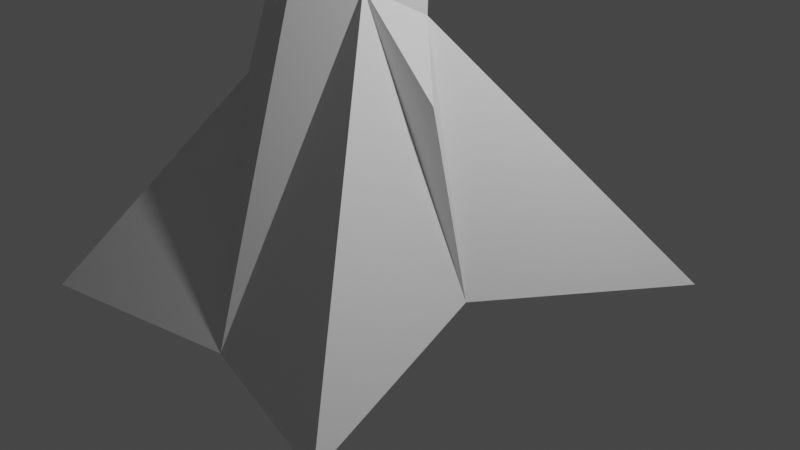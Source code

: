 # Source: tree.blend  (saved by Blender 2.90.8; exported with 4.5.12 LTS)
import bpy
from mathutils import Matrix  # noqa: F401  (used for matrix-valued properties, if any)

bpy.ops.wm.read_factory_settings(use_empty=True)
scene = bpy.context.scene
scene.name = 'Scene'

# ---- collections
col_collection = bpy.data.collections.new('Collection'); scene.collection.children.link(col_collection)

# ---- materials (node trees are filled in below, after node groups)
mat_material = bpy.data.materials.new('Material')
mat_material.alpha_threshold = 0.0
mat_material.use_transparent_shadow = False
mat_material.line_color = (0.0, 0.0, 0.0, 1.0)

# ---- material node trees
mat_material.use_nodes = True; mat_material.node_tree.nodes.clear()
_N = mat_material.node_tree.nodes; _L = mat_material.node_tree.links
n0 = _N.new('ShaderNodeOutputMaterial'); n0.name = 'Material Output'; n0.location = (300, 300)
n1 = _N.new('ShaderNodeBsdfPrincipled'); n1.name = 'Principled BSDF'; n1.location = (10, 300)
n1.distribution = 'GGX'
n1.subsurface_method = 'BURLEY'
n1.inputs[2].default_value = 0.4
n1.inputs[3].default_value = 1.45
n1.inputs[27].default_value = (0.0, 0.0, 0.0, 1.0)
n1.inputs[28].default_value = 1.0
_L.new(n1.outputs[0], n0.inputs[0])
n0.is_active_output = True

# ---- world
world_world = bpy.data.worlds.new('World'); scene.world = world_world
world_world.use_nodes = True; world_world.node_tree.nodes.clear()
_N = world_world.node_tree.nodes; _L = world_world.node_tree.links
n0 = _N.new('ShaderNodeOutputWorld'); n0.name = 'World Output'; n0.location = (300, 300)
n1 = _N.new('ShaderNodeBackground'); n1.name = 'Background'; n1.location = (10, 300)
n1.inputs[0].default_value = (0.05088, 0.05088, 0.05088, 1.0)
_L.new(n1.outputs[0], n0.inputs[0])
n0.is_active_output = True
world_world.color = (0.05088, 0.05088, 0.05088)
world_world.use_sun_shadow = False
world_world.sun_shadow_jitter_overblur = 0.0

# ---- cameras
cam_camera = bpy.data.cameras.new('Camera')
cam_camera.clip_end = 100.0
cam_camera.ortho_scale = 7.314

# ---- lights
light_light = bpy.data.lights.new('Light', 'POINT')
light_light.transmission_factor = 0.0
light_light.energy = 1000.0
light_light.shadow_soft_size = 0.1
light_light.shadow_maximum_resolution = 0.006
light_light.use_absolute_resolution = True

# ---- meshes
me_cube = bpy.data.meshes.new('Cube')
me_cube.from_pydata([(0.4268, 0.2648, 1.511), (2.249, 2.014, -0.6203), (0.4268, -0.9797, 1.511), (1.758, -2.598, -0.7783), (-1.078, 0.2648, 1.511), (-1.853, 1.745, -0.7906), (-1.078, -0.9797, 1.511), (-2.166, -2.672, -0.6199), (-0.3255, -1.308, 1.511), (0.06705, -2.286, -0.5664), (-0.01924, 1.462, -0.31), (-0.3255, 0.5932, 1.511), (-1.296, -0.3286, -0.31), (-1.475, -0.3575, 1.511), (0.8239, -0.3575, 1.511), (1.258, -0.3286, -0.31), (-0.01864, 0.5433, 2.441), (-0.01864, -0.5433, 2.441), (-1.11, 0.5433, 2.441), (-1.11, -0.5433, 2.441), (-0.5641, -0.8603, 2.441), (-0.5641, 0.8603, 2.441), (-1.428, 0.0, 2.441), (0.2995, 0.0, 2.441), (-0.2415, 0.5777, 3.49), (-0.0915, -0.418, 3.344), (-1.045, 0.5351, 3.344), (-1.045, -0.418, 3.344), (-0.5681, -0.5993, 3.344), (-0.7519, 0.6676, 3.49), (-1.226, 0.05852, 3.344), (0.08975, 0.05852, 3.344), (-1.174, -0.413, 6.555), (-1.402, 0.05852, 6.555), (-0.3305, -0.413, 6.555), (-0.9918, -0.5996, 6.763), (-1.139, 0.53, 6.555), (-0.3243, 0.5781, 4.685), (-0.2024, 0.05852, 6.555), (-0.8269, 0.6162, 4.684), (-0.8534, 0.6903, 3.344), (-0.0915, 0.5351, 3.344), (-0.9532, 0.6321, 6.555), (-0.1964, 0.53, 6.555), (-0.4577, 3.121, 4.888), (-0.7761, 3.257, 4.888), (-0.5917, 2.528, 5.047), (-0.7521, 2.56, 5.344), (-0.1297, 3.293, 5.986), (-0.448, 3.406, 6.036), (-0.2637, 2.957, 6.029), (-0.5802, 3.006, 6.05), (-0.2715, 2.211, 4.088), (-0.3799, 1.914, 4.765), (-0.6859, 2.324, 4.088), (-0.7895, 1.962, 4.765)], [], [(5, 4, 11, 10), (9, 8, 6, 7), (12, 13, 4, 5), (3, 2, 8, 9), (15, 14, 2, 3), (10, 11, 0, 1), (7, 6, 13, 12), (1, 0, 14, 15), (4, 13, 22, 18), (2, 14, 23, 17), (11, 4, 18, 21), (8, 2, 17, 20), (14, 0, 16, 23), (0, 11, 21, 16), (13, 6, 19, 22), (6, 8, 20, 19), (19, 20, 28, 27), (23, 16, 41, 31), (21, 18, 26, 40), (16, 21, 40, 41), (17, 23, 31, 25), (22, 19, 27, 30), (20, 17, 25, 28), (18, 22, 30, 26), (25, 31, 38, 34), (53, 52, 44, 46), (40, 26, 36, 42), (31, 41, 43, 38), (27, 28, 35, 32), (26, 30, 33, 36), (28, 25, 34, 35), (30, 27, 32, 33), (29, 24, 41, 40), (39, 29, 40, 42), (24, 37, 43, 41), (37, 39, 42, 43), (47, 46, 50, 51), (52, 54, 45, 44), (55, 53, 46, 47), (54, 55, 47, 45), (45, 47, 51, 49), (46, 44, 48, 50), (44, 45, 49, 48), (29, 39, 55, 54), (39, 37, 53, 55), (24, 29, 54, 52), (37, 24, 52, 53)])
_uv = me_cube.uv_layers.new(name='UVMap')
_uv.uv.foreach_set('vector', [0.375, 0.25, 0.625, 0.25, 0.625, 0.375, 0.375, 0.375, 0.375, 0.875, 0.625, 0.875, 0.625, 1.0, 0.375, 1.0, 0.375, 0.125, 0.625, 0.125, 0.625, 0.25, 0.375, 0.25, 0.375, 0.75, 0.625, 0.75, 0.625, 0.875, 0.375, 0.875, 0.375, 0.625, 0.625, 0.625, 0.625, 0.75, 0.375, 0.75, 0.375, 0.375, 0.625, 0.375, 0.625, 0.5, 0.375, 0.5, 0.375, 0.0, 0.625, 0.0, 0.625, 0.125, 0.375, 0.125, 0.375, 0.5, 0.625, 0.5, 0.625, 0.625, 0.375, 0.625, 0.625, 0.25, 0.625, 0.125, 0.625, 0.125, 0.625, 0.25, 0.625, 0.75, 0.625, 0.625, 0.625, 0.625, 0.625, 0.75, 0.625, 0.375, 0.625, 0.25, 0.625, 0.25, 0.625, 0.375, 0.625, 0.875, 0.625, 0.75, 0.625, 0.75, 0.625, 0.875, 0.625, 0.625, 0.625, 0.5, 0.625, 0.5, 0.625, 0.625, 0.625, 0.5, 0.625, 0.375, 0.625, 0.375, 0.625, 0.5, 0.625, 0.125, 0.625, 0.0, 0.625, 0.0, 0.625, 0.125, 0.625, 1.0, 0.625, 0.875, 0.625, 0.875, 0.625, 1.0, 0.625, 1.0, 0.625, 0.875, 0.625, 0.875, 0.625, 1.0, 0.625, 0.625, 0.625, 0.5, 0.625, 0.5, 0.625, 0.625, 0.625, 0.375, 0.625, 0.25, 0.625, 0.25, 0.625, 0.375, 0.625, 0.5, 0.625, 0.375, 0.625, 0.375, 0.625, 0.5, 0.625, 0.75, 0.625, 0.625, 0.625, 0.625, 0.625, 0.75, 0.625, 0.125, 0.625, 0.0, 0.625, 0.0, 0.625, 0.125, 0.625, 0.875, 0.625, 0.75, 0.625, 0.75, 0.625, 0.875, 0.625, 0.25, 0.625, 0.125, 0.625, 0.125, 0.625, 0.25, 0.625, 0.75, 0.625, 0.625, 0.625, 0.625, 0.625, 0.75, 0.625, 0.4628, 0.625, 0.464, 0.625, 0.464, 0.625, 0.4628, 0.625, 0.375, 0.625, 0.25, 0.625, 0.25, 0.625, 0.375, 0.625, 0.625, 0.625, 0.5, 0.625, 0.5, 0.625, 0.625, 0.625, 1.0, 0.625, 0.875, 0.625, 0.875, 0.625, 1.0, 0.625, 0.25, 0.625, 0.125, 0.625, 0.125, 0.625, 0.25, 0.625, 0.875, 0.625, 0.75, 0.625, 0.75, 0.625, 0.875, 0.625, 0.125, 0.625, 0.0, 0.625, 0.0, 0.625, 0.125, 0.625, 0.411, 0.625, 0.464, 0.625, 0.5, 0.625, 0.375, 0.625, 0.4122, 0.625, 0.411, 0.625, 0.375, 0.625, 0.375, 0.625, 0.464, 0.625, 0.4628, 0.625, 0.5, 0.625, 0.5, 0.625, 0.4628, 0.625, 0.4122, 0.625, 0.375, 0.625, 0.5, 0.625, 0.4122, 0.625, 0.4628, 0.625, 0.4628, 0.625, 0.4122, 0.625, 0.464, 0.625, 0.411, 0.625, 0.411, 0.625, 0.464, 0.625, 0.4122, 0.625, 0.4628, 0.625, 0.4628, 0.625, 0.4122, 0.625, 0.411, 0.625, 0.4122, 0.625, 0.4122, 0.625, 0.411, 0.625, 0.411, 0.625, 0.4122, 0.625, 0.4122, 0.625, 0.411, 0.625, 0.4628, 0.625, 0.464, 0.625, 0.464, 0.625, 0.4628, 0.625, 0.464, 0.625, 0.411, 0.625, 0.411, 0.625, 0.464, 0.625, 0.411, 0.625, 0.4122, 0.625, 0.4122, 0.625, 0.411, 0.625, 0.4122, 0.625, 0.4628, 0.625, 0.4628, 0.625, 0.4122, 0.625, 0.464, 0.625, 0.411, 0.625, 0.411, 0.625, 0.464, 0.625, 0.4628, 0.625, 0.464, 0.625, 0.464, 0.625, 0.4628])
me_cube.materials.append(mat_material)
me_cube.use_remesh_preserve_volume = False
me_cube.use_remesh_preserve_attributes = False
me_cube.use_mirror_vertex_groups = False
me_cube.update()
me_sphere = bpy.data.meshes.new('Sphere')
me_sphere.from_pydata([(1.464e-07, 0.2134, 2.116), (1.436e-07, 0.7583, 1.906), (-8.102e-06, 1.374, 1.838), (2.109e-06, 2.089, 1.819), (1.436e-07, 3.046, 1.898), (1.436e-07, 3.587, 1.765), (1.436e-07, 4.262, 1.318), (1.436e-07, 4.492, 0.398), (1.436e-07, 4.608, -0.1495), (0.1324, 0.2025, 2.122), (0.2545, 0.7366, 1.906), (0.3664, 1.319, 1.819), (0.4781, 1.969, 1.772), (0.6098, 2.72, 1.741), (0.7997, 3.492, 1.728), (0.8115, 4.213, 1.245), (0.7444, 4.397, 0.3683), (0.7201, 4.472, -0.1572), (0.6889, 4.003, -0.6644), (0.2603, 0.1703, 2.14), (0.4992, 0.6721, 1.906), (0.733, 1.179, 1.771), (0.9471, 1.751, 1.747), (1.159, 2.372, 1.554), (1.454, 3.071, 1.401), (1.876, 3.188, 1.02), (1.758, 3.343, 0.3818), (1.759, 3.322, -0.1561), (1.674, 2.767, -0.6282), (0.3799, 0.1173, 2.174), (0.7247, 0.5676, 1.906), (1.054, 1.0, 1.745), (1.347, 1.462, 1.617), (1.645, 1.953, 1.407), (1.948, 2.459, 1.17), (2.189, 2.875, 0.7904), (2.372, 2.811, 0.2953), (2.436, 2.778, -0.1809), (2.335, 2.678, -0.6277), (0.4864, 0.04513, 2.216), (0.9223, 0.427, 1.906), (1.346, 0.7917, 1.758), (1.797, 1.163, 1.707), (2.243, 1.544, 1.531), (2.463, 1.892, 1.069), (2.697, 2.154, 0.6759), (3.04, 2.363, 0.2402), (3.278, 2.398, -0.2336), (3.276, 2.202, -0.7158), (0.575, -0.04367, 2.259), (1.085, 0.2557, 1.906), (1.586, 0.546, 1.771), (2.076, 0.8291, 1.666), (2.47, 1.067, 1.357), (2.77, 1.284, 0.9664), (3.079, 1.47, 0.6132), (3.793, 1.742, 0.2211), (3.933, 1.755, -0.2662), (3.74, 1.592, -0.7207), (0.6416, -0.1459, 2.298), (1.205, 0.06023, 1.906), (1.751, 0.2564, 1.744), (2.238, 0.4348, 1.529), (2.649, 0.5917, 1.247), (3.001, 0.7307, 0.9393), (3.442, 0.8572, 0.6059), (4.203, 1.048, 0.2102), (4.398, 1.069, -0.2773), (4.24, 0.9871, -0.7447), (0.6833, -0.2574, 2.327), (1.279, -0.1519, 1.906), (1.857, -0.05222, 1.741), (2.366, 0.03647, 1.518), (2.798, 0.1156, 1.247), (3.201, 0.1724, 0.9319), (3.712, 0.2137, 0.5822), (4.356, 0.2846, 0.185), (4.393, 0.2765, -0.2805), (4.418, 0.2332, -0.7392), (0.6985, -0.374, 2.348), (1.304, -0.3724, 1.906), (1.894, -0.3724, 1.741), (2.417, -0.3741, 1.53), (2.862, -0.38, 1.245), (3.321, -0.4162, 0.9172), (3.689, -0.4174, 0.5428), (4.07, -0.4202, 0.1453), (4.327, -0.4843, -0.286), (4.217, -0.4935, -0.6922), (0.6866, -0.4911, 2.361), (1.28, -0.5935, 1.909), (1.857, -0.6927, 1.741), (2.427, -0.7957, 1.636), (2.843, -0.8735, 1.268), (3.324, -0.985, 0.9089), (3.629, -1.034, 0.5282), (3.857, -1.057, 0.1369), (3.978, -1.076, -0.2602), (3.898, -1.058, -0.639), (0.6483, -0.6045, 2.366), (1.215, -0.8139, 1.957), (1.755, -1.005, 1.762), (2.261, -1.182, 1.575), (2.683, -1.337, 1.25), (3.158, -1.507, 0.9085), (3.635, -1.672, 0.525), (3.752, -1.697, 0.1343), (3.826, -1.705, -0.2524), (3.771, -1.666, -0.6215), (0.585, -0.7103, 2.369), (1.109, -1.026, 2.046), (1.593, -1.3, 1.813), (2.009, -1.535, 1.518), (2.406, -1.757, 1.243), (2.819, -1.967, 0.9152), (3.237, -2.157, 0.539), (3.553, -2.282, 0.1415), (3.668, -2.307, -0.247), (3.547, -2.222, -0.6059), (0.4987, -0.8041, 2.366), (0.9499, -1.207, 2.1), (1.355, -1.548, 1.804), (1.707, -1.851, 1.518), (2.031, -2.121, 1.245), (2.345, -2.353, 0.9249), (2.663, -2.549, 0.5605), (2.915, -2.674, 0.1723), (3.017, -2.693, -0.2115), (2.918, -2.587, -0.5656), (0.392, -0.8817, 2.358), (0.7473, -1.354, 2.116), (1.059, -1.753, 1.775), (1.351, -2.141, 1.574), (1.583, -2.419, 1.246), (1.8, -2.67, 0.9351), (2.007, -2.877, 0.5946), (2.161, -2.964, 0.2085), (2.229, -2.966, -0.1674), (2.16, -2.845, -0.5182), (0.2696, -0.9404, 2.351), (0.5155, -1.459, 2.105), (0.7465, -1.96, 1.878), (0.9709, -2.453, 1.783), (1.088, -2.651, 1.262), (1.22, -2.926, 0.9516), (1.369, -3.256, 0.6613), (1.437, -3.298, 0.2719), (1.431, -3.152, -0.1299), (1.382, -3.007, -0.476), (0.137, -0.9768, 2.346), (0.2633, -1.514, 2.055), (0.3824, -2.044, 1.862), (0.5012, -2.558, 1.756), (0.5544, -2.791, 1.26), (0.6346, -3.201, 1.03), (0.7054, -3.548, 0.7474), (0.7131, -3.469, 0.2925), (0.6972, -3.295, -0.1162), (0.6676, -3.117, -0.4556), (1.255e-07, -0.9891, 2.346), (2.936e-07, -1.528, 2.021), (2.394e-07, -2.032, 1.778), (5.856e-08, -2.494, 1.575), (-1.477e-07, -2.834, 1.25), (3.711e-07, -3.215, 0.9943), (-1.617e-07, -3.574, 0.7158), (-2.233e-07, -3.491, 0.2852), (-1.577e-07, -3.322, -0.1104), (3.753e-07, -3.153, -0.4494), (-0.137, -0.9768, 2.346), (-0.2633, -1.514, 2.055), (-0.3824, -2.044, 1.862), (-0.5012, -2.558, 1.756), (-0.5544, -2.791, 1.26), (-0.6346, -3.201, 1.03), (-0.7054, -3.548, 0.7474), (-0.7131, -3.469, 0.2925), (-0.6972, -3.295, -0.1162), (-0.6676, -3.117, -0.4556), (-0.2696, -0.9404, 2.351), (-0.5155, -1.459, 2.105), (-0.7465, -1.96, 1.878), (-0.9709, -2.453, 1.783), (-1.088, -2.651, 1.262), (-1.22, -2.926, 0.9516), (-1.369, -3.256, 0.6613), (-1.437, -3.298, 0.2719), (-1.431, -3.152, -0.1299), (-1.382, -3.007, -0.476), (-0.392, -0.8817, 2.358), (-0.7473, -1.354, 2.116), (-1.059, -1.753, 1.775), (-1.351, -2.141, 1.574), (-1.583, -2.419, 1.246), (-1.8, -2.67, 0.9351), (-2.007, -2.877, 0.5946), (-2.161, -2.964, 0.2085), (-2.229, -2.966, -0.1674), (-2.16, -2.845, -0.5182), (-7.166e-07, -0.372, 2.367), (-0.4987, -0.8041, 2.366), (-0.9499, -1.207, 2.1), (-1.355, -1.548, 1.804), (-1.707, -1.851, 1.518), (-2.031, -2.121, 1.245), (-2.345, -2.353, 0.9249), (-2.663, -2.549, 0.5605), (-2.915, -2.674, 0.1723), (-3.017, -2.693, -0.2115), (-2.918, -2.587, -0.5656), (-0.585, -0.7103, 2.369), (-1.109, -1.026, 2.046), (-1.593, -1.3, 1.813), (-2.009, -1.535, 1.518), (-2.406, -1.757, 1.243), (-2.819, -1.967, 0.9152), (-3.237, -2.157, 0.539), (-3.553, -2.282, 0.1415), (-3.668, -2.307, -0.247), (-3.547, -2.222, -0.6059), (-0.6483, -0.6045, 2.366), (-1.215, -0.8139, 1.957), (-1.755, -1.005, 1.762), (-2.261, -1.182, 1.575), (-2.683, -1.337, 1.25), (-3.158, -1.507, 0.9085), (-3.635, -1.672, 0.525), (-3.751, -1.697, 0.1344), (-3.829, -1.706, -0.2526), (-3.776, -1.667, -0.6219), (-0.6866, -0.4911, 2.361), (-1.28, -0.5935, 1.909), (-1.857, -0.6927, 1.741), (-2.427, -0.7957, 1.636), (-2.843, -0.8735, 1.268), (-3.324, -0.985, 0.9089), (-3.629, -1.034, 0.5282), (-3.858, -1.057, 0.1369), (-3.979, -1.077, -0.2603), (-3.899, -1.058, -0.639), (-0.6985, -0.374, 2.348), (-1.304, -0.3724, 1.906), (-1.894, -0.3724, 1.741), (-2.417, -0.3741, 1.53), (-2.862, -0.38, 1.245), (-3.321, -0.4162, 0.9172), (-3.689, -0.4174, 0.5428), (-4.07, -0.4202, 0.1454), (-4.327, -0.4841, -0.286), (-4.218, -0.4939, -0.6923), (-0.6833, -0.2574, 2.327), (-1.279, -0.1519, 1.906), (-1.857, -0.05222, 1.741), (-2.366, 0.03647, 1.518), (-2.798, 0.1156, 1.247), (-3.201, 0.1724, 0.9319), (-3.712, 0.2137, 0.5822), (-4.356, 0.2846, 0.185), (-4.391, 0.2758, -0.2801), (-4.418, 0.2331, -0.7392), (-0.6416, -0.1459, 2.298), (-1.205, 0.06023, 1.906), (-1.751, 0.2564, 1.744), (-2.238, 0.4348, 1.529), (-2.649, 0.5917, 1.247), (-3.001, 0.7307, 0.9393), (-3.442, 0.8572, 0.6059), (-4.203, 1.048, 0.2102), (-4.389, 1.066, -0.2755), (-4.24, 0.987, -0.7446), (-0.575, -0.04367, 2.259), (-1.085, 0.2557, 1.906), (-1.586, 0.546, 1.771), (-2.076, 0.8291, 1.666), (-2.47, 1.067, 1.357), (-2.77, 1.284, 0.9664), (-3.079, 1.47, 0.6132), (-3.793, 1.742, 0.2211), (-3.931, 1.754, -0.2658), (-3.739, 1.591, -0.7206), (-0.4864, 0.04513, 2.216), (-0.9223, 0.427, 1.906), (-1.346, 0.7917, 1.758), (-1.797, 1.163, 1.707), (-2.243, 1.544, 1.531), (-2.463, 1.892, 1.069), (-2.697, 2.154, 0.6759), (-3.04, 2.363, 0.2402), (-3.278, 2.398, -0.2336), (-3.276, 2.202, -0.7158), (-0.3799, 0.1173, 2.174), (-0.7247, 0.5676, 1.906), (-1.054, 1.0, 1.745), (-1.347, 1.462, 1.617), (-1.645, 1.953, 1.407), (-1.948, 2.459, 1.17), (-2.189, 2.875, 0.7903), (-2.372, 3.142, 0.2953), (-2.436, 3.11, -0.1809), (-2.335, 2.678, -0.6277), (-0.2603, 0.1703, 2.14), (-0.4992, 0.6721, 1.906), (-0.733, 1.179, 1.771), (-0.947, 1.751, 1.747), (-1.159, 2.372, 1.554), (-1.454, 3.07, 1.401), (-1.737, 3.744, 1.02), (-1.619, 3.899, 0.3818), (-1.62, 3.878, -0.1561), (-1.535, 3.323, -0.6282), (-0.1324, 0.2025, 2.122), (-0.2545, 0.7366, 1.906), (-0.3665, 1.319, 1.819), (-0.478, 1.969, 1.771), (-0.6097, 2.72, 1.741), (-0.7997, 3.492, 1.728), (-0.8115, 4.213, 1.245), (-0.7444, 4.397, 0.3683), (-0.7201, 4.472, -0.1572), (-0.6889, 4.003, -0.6644), (3.757e-07, 4.216, -0.6717)], [], [(4, 3, 12, 13), (5, 4, 13, 14), (6, 5, 14, 15), (7, 6, 15, 16), (0, 199, 9), (8, 7, 16, 17), (1, 0, 9, 10), (320, 8, 17, 18), (2, 1, 10, 11), (3, 2, 11, 12), (12, 11, 21, 22), (13, 12, 22, 23), (14, 13, 23, 24), (15, 14, 24, 25), (16, 15, 25, 26), (9, 199, 19), (17, 16, 26, 27), (10, 9, 19, 20), (18, 17, 27, 28), (11, 10, 20, 21), (26, 25, 35, 36), (19, 199, 29), (27, 26, 36, 37), (20, 19, 29, 30), (28, 27, 37, 38), (21, 20, 30, 31), (22, 21, 31, 32), (23, 22, 32, 33), (24, 23, 33, 34), (25, 24, 34, 35), (33, 32, 42, 43), (34, 33, 43, 44), (35, 34, 44, 45), (36, 35, 45, 46), (29, 199, 39), (37, 36, 46, 47), (30, 29, 39, 40), (38, 37, 47, 48), (31, 30, 40, 41), (32, 31, 41, 42), (39, 199, 49), (47, 46, 56, 57), (40, 39, 49, 50), (48, 47, 57, 58), (41, 40, 50, 51), (42, 41, 51, 52), (43, 42, 52, 53), (44, 43, 53, 54), (45, 44, 54, 55), (46, 45, 55, 56), (53, 52, 62, 63), (54, 53, 63, 64), (55, 54, 64, 65), (56, 55, 65, 66), (49, 199, 59), (57, 56, 66, 67), (50, 49, 59, 60), (58, 57, 67, 68), (51, 50, 60, 61), (52, 51, 61, 62), (67, 66, 76, 77), (60, 59, 69, 70), (68, 67, 77, 78), (61, 60, 70, 71), (62, 61, 71, 72), (63, 62, 72, 73), (64, 63, 73, 74), (65, 64, 74, 75), (66, 65, 75, 76), (59, 199, 69), (74, 73, 83, 84), (75, 74, 84, 85), (76, 75, 85, 86), (69, 199, 79), (77, 76, 86, 87), (70, 69, 79, 80), (78, 77, 87, 88), (71, 70, 80, 81), (72, 71, 81, 82), (73, 72, 82, 83), (88, 87, 97, 98), (81, 80, 90, 91), (82, 81, 91, 92), (83, 82, 92, 93), (84, 83, 93, 94), (85, 84, 94, 95), (86, 85, 95, 96), (79, 199, 89), (87, 86, 96, 97), (80, 79, 89, 90), (95, 94, 104, 105), (96, 95, 105, 106), (89, 199, 99), (97, 96, 106, 107), (90, 89, 99, 100), (98, 97, 107, 108), (91, 90, 100, 101), (92, 91, 101, 102), (93, 92, 102, 103), (94, 93, 103, 104), (101, 100, 110, 111), (102, 101, 111, 112), (103, 102, 112, 113), (104, 103, 113, 114), (105, 104, 114, 115), (106, 105, 115, 116), (99, 199, 109), (107, 106, 116, 117), (100, 99, 109, 110), (108, 107, 117, 118), (115, 114, 124, 125), (116, 115, 125, 126), (109, 199, 119), (117, 116, 126, 127), (110, 109, 119, 120), (118, 117, 127, 128), (111, 110, 120, 121), (112, 111, 121, 122), (113, 112, 122, 123), (114, 113, 123, 124), (122, 121, 131, 132), (123, 122, 132, 133), (124, 123, 133, 134), (125, 124, 134, 135), (126, 125, 135, 136), (119, 199, 129), (127, 126, 136, 137), (120, 119, 129, 130), (128, 127, 137, 138), (121, 120, 130, 131), (136, 135, 145, 146), (129, 199, 139), (137, 136, 146, 147), (130, 129, 139, 140), (138, 137, 147, 148), (131, 130, 140, 141), (132, 131, 141, 142), (133, 132, 142, 143), (134, 133, 143, 144), (135, 134, 144, 145), (142, 141, 151, 152), (143, 142, 152, 153), (144, 143, 153, 154), (145, 144, 154, 155), (146, 145, 155, 156), (139, 199, 149), (147, 146, 156, 157), (140, 139, 149, 150), (148, 147, 157, 158), (141, 140, 150, 151), (156, 155, 165, 166), (149, 199, 159), (157, 156, 166, 167), (150, 149, 159, 160), (158, 157, 167, 168), (151, 150, 160, 161), (152, 151, 161, 162), (153, 152, 162, 163), (154, 153, 163, 164), (155, 154, 164, 165), (163, 162, 172, 173), (164, 163, 173, 174), (165, 164, 174, 175), (166, 165, 175, 176), (159, 199, 169), (167, 166, 176, 177), (160, 159, 169, 170), (168, 167, 177, 178), (161, 160, 170, 171), (162, 161, 171, 172), (177, 176, 186, 187), (170, 169, 179, 180), (178, 177, 187, 188), (171, 170, 180, 181), (172, 171, 181, 182), (173, 172, 182, 183), (174, 173, 183, 184), (175, 174, 184, 185), (176, 175, 185, 186), (169, 199, 179), (184, 183, 193, 194), (185, 184, 194, 195), (186, 185, 195, 196), (179, 199, 189), (187, 186, 196, 197), (180, 179, 189, 190), (188, 187, 197, 198), (181, 180, 190, 191), (182, 181, 191, 192), (183, 182, 192, 193), (190, 189, 200, 201), (198, 197, 208, 209), (191, 190, 201, 202), (192, 191, 202, 203), (193, 192, 203, 204), (194, 193, 204, 205), (195, 194, 205, 206), (196, 195, 206, 207), (189, 199, 200), (197, 196, 207, 208), (205, 204, 214, 215), (206, 205, 215, 216), (207, 206, 216, 217), (200, 199, 210), (208, 207, 217, 218), (201, 200, 210, 211), (209, 208, 218, 219), (202, 201, 211, 212), (203, 202, 212, 213), (204, 203, 213, 214), (219, 218, 228, 229), (212, 211, 221, 222), (213, 212, 222, 223), (214, 213, 223, 224), (215, 214, 224, 225), (216, 215, 225, 226), (217, 216, 226, 227), (210, 199, 220), (218, 217, 227, 228), (211, 210, 220, 221), (226, 225, 235, 236), (227, 226, 236, 237), (220, 199, 230), (228, 227, 237, 238), (221, 220, 230, 231), (229, 228, 238, 239), (222, 221, 231, 232), (223, 222, 232, 233), (224, 223, 233, 234), (225, 224, 234, 235), (232, 231, 241, 242), (233, 232, 242, 243), (234, 233, 243, 244), (235, 234, 244, 245), (236, 235, 245, 246), (237, 236, 246, 247), (230, 199, 240), (238, 237, 247, 248), (231, 230, 240, 241), (239, 238, 248, 249), (246, 245, 255, 256), (247, 246, 256, 257), (240, 199, 250), (248, 247, 257, 258), (241, 240, 250, 251), (249, 248, 258, 259), (242, 241, 251, 252), (243, 242, 252, 253), (244, 243, 253, 254), (245, 244, 254, 255), (253, 252, 262, 263), (254, 253, 263, 264), (255, 254, 264, 265), (256, 255, 265, 266), (257, 256, 266, 267), (250, 199, 260), (258, 257, 267, 268), (251, 250, 260, 261), (259, 258, 268, 269), (252, 251, 261, 262), (267, 266, 276, 277), (260, 199, 270), (268, 267, 277, 278), (261, 260, 270, 271), (269, 268, 278, 279), (262, 261, 271, 272), (263, 262, 272, 273), (264, 263, 273, 274), (265, 264, 274, 275), (266, 265, 275, 276), (274, 273, 283, 284), (275, 274, 284, 285), (276, 275, 285, 286), (277, 276, 286, 287), (270, 199, 280), (278, 277, 287, 288), (271, 270, 280, 281), (279, 278, 288, 289), (272, 271, 281, 282), (273, 272, 282, 283), (280, 199, 290), (288, 287, 297, 298), (281, 280, 290, 291), (289, 288, 298, 299), (282, 281, 291, 292), (283, 282, 292, 293), (284, 283, 293, 294), (285, 284, 294, 295), (286, 285, 295, 296), (287, 286, 296, 297), (294, 293, 303, 304), (295, 294, 304, 305), (296, 295, 305, 306), (297, 296, 306, 307), (290, 199, 300), (298, 297, 307, 308), (291, 290, 300, 301), (299, 298, 308, 309), (292, 291, 301, 302), (293, 292, 302, 303), (308, 307, 317, 318), (301, 300, 310, 311), (309, 308, 318, 319), (302, 301, 311, 312), (303, 302, 312, 313), (304, 303, 313, 314), (305, 304, 314, 315), (306, 305, 315, 316), (307, 306, 316, 317), (300, 199, 310), (315, 314, 4, 5), (316, 315, 5, 6), (317, 316, 6, 7), (310, 199, 0), (318, 317, 7, 8), (311, 310, 0, 1), (319, 318, 8, 320), (312, 311, 1, 2), (313, 312, 2, 3), (314, 313, 3, 4)])
_uv = me_sphere.uv_layers.new(name='UVMap')
_uv.uv.foreach_set('vector', [0.75, 0.6875, 0.75, 0.75, 0.7188, 0.75, 0.7188, 0.6875, 0.75, 0.625, 0.75, 0.6875, 0.7188, 0.6875, 0.7188, 0.625, 0.75, 0.5625, 0.75, 0.625, 0.7188, 0.625, 0.7188, 0.5625, 0.75, 0.5, 0.75, 0.5625, 0.7188, 0.5625, 0.7188, 0.5, 0.75, 0.9375, 0.7344, 1.0, 0.7187, 0.9375, 0.75, 0.4375, 0.75, 0.5, 0.7188, 0.5, 0.7188, 0.4375, 0.75, 0.875, 0.75, 0.9375, 0.7187, 0.9375, 0.7188, 0.875, 0.75, 0.375, 0.75, 0.4375, 0.7188, 0.4375, 0.7188, 0.375, 0.75, 0.8125, 0.75, 0.875, 0.7188, 0.875, 0.7188, 0.8125, 0.75, 0.75, 0.75, 0.8125, 0.7188, 0.8125, 0.7188, 0.75, 0.7188, 0.75, 0.7188, 0.8125, 0.6875, 0.8125, 0.6875, 0.75, 0.7188, 0.6875, 0.7188, 0.75, 0.6875, 0.75, 0.6875, 0.6875, 0.7188, 0.625, 0.7188, 0.6875, 0.6875, 0.6875, 0.6875, 0.625, 0.7188, 0.5625, 0.7188, 0.625, 0.6875, 0.625, 0.6875, 0.5625, 0.7188, 0.5, 0.7188, 0.5625, 0.6875, 0.5625, 0.6875, 0.5, 0.7187, 0.9375, 0.7031, 1.0, 0.6875, 0.9375, 0.7188, 0.4375, 0.7188, 0.5, 0.6875, 0.5, 0.6875, 0.4375, 0.7188, 0.875, 0.7187, 0.9375, 0.6875, 0.9375, 0.6875, 0.875, 0.7188, 0.375, 0.7188, 0.4375, 0.6875, 0.4375, 0.6875, 0.375, 0.7188, 0.8125, 0.7188, 0.875, 0.6875, 0.875, 0.6875, 0.8125, 0.6875, 0.5, 0.6875, 0.5625, 0.6562, 0.5625, 0.6562, 0.5, 0.6875, 0.9375, 0.6719, 1.0, 0.6562, 0.9375, 0.6875, 0.4375, 0.6875, 0.5, 0.6562, 0.5, 0.6562, 0.4375, 0.6875, 0.875, 0.6875, 0.9375, 0.6562, 0.9375, 0.6562, 0.875, 0.6875, 0.375, 0.6875, 0.4375, 0.6562, 0.4375, 0.6562, 0.375, 0.6875, 0.8125, 0.6875, 0.875, 0.6562, 0.875, 0.6562, 0.8125, 0.6875, 0.75, 0.6875, 0.8125, 0.6562, 0.8125, 0.6562, 0.75, 0.6875, 0.6875, 0.6875, 0.75, 0.6562, 0.75, 0.6562, 0.6875, 0.6875, 0.625, 0.6875, 0.6875, 0.6562, 0.6875, 0.6562, 0.625, 0.6875, 0.5625, 0.6875, 0.625, 0.6562, 0.625, 0.6562, 0.5625, 0.6562, 0.6875, 0.6562, 0.75, 0.625, 0.75, 0.625, 0.6875, 0.6562, 0.625, 0.6562, 0.6875, 0.625, 0.6875, 0.625, 0.625, 0.6562, 0.5625, 0.6562, 0.625, 0.625, 0.625, 0.625, 0.5625, 0.6562, 0.5, 0.6562, 0.5625, 0.625, 0.5625, 0.625, 0.5, 0.6562, 0.9375, 0.6406, 1.0, 0.625, 0.9375, 0.6562, 0.4375, 0.6562, 0.5, 0.625, 0.5, 0.625, 0.4375, 0.6562, 0.875, 0.6562, 0.9375, 0.625, 0.9375, 0.625, 0.875, 0.6562, 0.375, 0.6562, 0.4375, 0.625, 0.4375, 0.625, 0.375, 0.6562, 0.8125, 0.6562, 0.875, 0.625, 0.875, 0.625, 0.8125, 0.6562, 0.75, 0.6562, 0.8125, 0.625, 0.8125, 0.625, 0.75, 0.625, 0.9375, 0.6094, 1.0, 0.5937, 0.9375, 0.625, 0.4375, 0.625, 0.5, 0.5937, 0.5, 0.5937, 0.4375, 0.625, 0.875, 0.625, 0.9375, 0.5937, 0.9375, 0.5937, 0.875, 0.625, 0.375, 0.625, 0.4375, 0.5937, 0.4375, 0.5938, 0.375, 0.625, 0.8125, 0.625, 0.875, 0.5937, 0.875, 0.5937, 0.8125, 0.625, 0.75, 0.625, 0.8125, 0.5937, 0.8125, 0.5937, 0.75, 0.625, 0.6875, 0.625, 0.75, 0.5937, 0.75, 0.5937, 0.6875, 0.625, 0.625, 0.625, 0.6875, 0.5937, 0.6875, 0.5937, 0.625, 0.625, 0.5625, 0.625, 0.625, 0.5937, 0.625, 0.5937, 0.5625, 0.625, 0.5, 0.625, 0.5625, 0.5937, 0.5625, 0.5937, 0.5, 0.5937, 0.6875, 0.5937, 0.75, 0.5625, 0.75, 0.5625, 0.6875, 0.5937, 0.625, 0.5937, 0.6875, 0.5625, 0.6875, 0.5625, 0.625, 0.5937, 0.5625, 0.5937, 0.625, 0.5625, 0.625, 0.5625, 0.5625, 0.5937, 0.5, 0.5937, 0.5625, 0.5625, 0.5625, 0.5625, 0.5, 0.5937, 0.9375, 0.5781, 1.0, 0.5625, 0.9375, 0.5937, 0.4375, 0.5937, 0.5, 0.5625, 0.5, 0.5625, 0.4375, 0.5937, 0.875, 0.5937, 0.9375, 0.5625, 0.9375, 0.5625, 0.875, 0.5938, 0.375, 0.5937, 0.4375, 0.5625, 0.4375, 0.5625, 0.375, 0.5937, 0.8125, 0.5937, 0.875, 0.5625, 0.875, 0.5625, 0.8125, 0.5937, 0.75, 0.5937, 0.8125, 0.5625, 0.8125, 0.5625, 0.75, 0.5625, 0.4375, 0.5625, 0.5, 0.5312, 0.5, 0.5312, 0.4375, 0.5625, 0.875, 0.5625, 0.9375, 0.5312, 0.9375, 0.5312, 0.875, 0.5625, 0.375, 0.5625, 0.4375, 0.5312, 0.4375, 0.5312, 0.375, 0.5625, 0.8125, 0.5625, 0.875, 0.5312, 0.875, 0.5312, 0.8125, 0.5625, 0.75, 0.5625, 0.8125, 0.5312, 0.8125, 0.5312, 0.75, 0.5625, 0.6875, 0.5625, 0.75, 0.5312, 0.75, 0.5312, 0.6875, 0.5625, 0.625, 0.5625, 0.6875, 0.5312, 0.6875, 0.5312, 0.625, 0.5625, 0.5625, 0.5625, 0.625, 0.5312, 0.625, 0.5312, 0.5625, 0.5625, 0.5, 0.5625, 0.5625, 0.5312, 0.5625, 0.5312, 0.5, 0.5625, 0.9375, 0.5469, 1.0, 0.5312, 0.9375, 0.5312, 0.625, 0.5312, 0.6875, 0.5, 0.6875, 0.5, 0.625, 0.5312, 0.5625, 0.5312, 0.625, 0.5, 0.625, 0.5, 0.5625, 0.5312, 0.5, 0.5312, 0.5625, 0.5, 0.5625, 0.5, 0.5, 0.5312, 0.9375, 0.5156, 1.0, 0.5, 0.9375, 0.5312, 0.4375, 0.5312, 0.5, 0.5, 0.5, 0.5, 0.4375, 0.5312, 0.875, 0.5312, 0.9375, 0.5, 0.9375, 0.5, 0.875, 0.5312, 0.375, 0.5312, 0.4375, 0.5, 0.4375, 0.5, 0.375, 0.5312, 0.8125, 0.5312, 0.875, 0.5, 0.875, 0.5, 0.8125, 0.5312, 0.75, 0.5312, 0.8125, 0.5, 0.8125, 0.5, 0.75, 0.5312, 0.6875, 0.5312, 0.75, 0.5, 0.75, 0.5, 0.6875, 0.5, 0.375, 0.5, 0.4375, 0.4687, 0.4375, 0.4687, 0.375, 0.5, 0.8125, 0.5, 0.875, 0.4687, 0.875, 0.4687, 0.8125, 0.5, 0.75, 0.5, 0.8125, 0.4687, 0.8125, 0.4687, 0.75, 0.5, 0.6875, 0.5, 0.75, 0.4687, 0.75, 0.4687, 0.6875, 0.5, 0.625, 0.5, 0.6875, 0.4687, 0.6875, 0.4687, 0.625, 0.5, 0.5625, 0.5, 0.625, 0.4687, 0.625, 0.4687, 0.5625, 0.5, 0.5, 0.5, 0.5625, 0.4687, 0.5625, 0.4687, 0.5, 0.5, 0.9375, 0.4844, 1.0, 0.4687, 0.9375, 0.5, 0.4375, 0.5, 0.5, 0.4687, 0.5, 0.4687, 0.4375, 0.5, 0.875, 0.5, 0.9375, 0.4687, 0.9375, 0.4687, 0.875, 0.4687, 0.5625, 0.4687, 0.625, 0.4375, 0.625, 0.4375, 0.5625, 0.4687, 0.5, 0.4687, 0.5625, 0.4375, 0.5625, 0.4375, 0.5, 0.4687, 0.9375, 0.4531, 1.0, 0.4375, 0.9375, 0.4687, 0.4375, 0.4687, 0.5, 0.4375, 0.5, 0.4375, 0.4375, 0.4687, 0.875, 0.4687, 0.9375, 0.4375, 0.9375, 0.4375, 0.875, 0.4687, 0.375, 0.4687, 0.4375, 0.4375, 0.4375, 0.4375, 0.375, 0.4687, 0.8125, 0.4687, 0.875, 0.4375, 0.875, 0.4375, 0.8125, 0.4687, 0.75, 0.4687, 0.8125, 0.4375, 0.8125, 0.4375, 0.75, 0.4687, 0.6875, 0.4687, 0.75, 0.4375, 0.75, 0.4375, 0.6875, 0.4687, 0.625, 0.4687, 0.6875, 0.4375, 0.6875, 0.4375, 0.625, 0.4375, 0.8125, 0.4375, 0.875, 0.4062, 0.875, 0.4062, 0.8125, 0.4375, 0.75, 0.4375, 0.8125, 0.4062, 0.8125, 0.4062, 0.75, 0.4375, 0.6875, 0.4375, 0.75, 0.4062, 0.75, 0.4062, 0.6875, 0.4375, 0.625, 0.4375, 0.6875, 0.4062, 0.6875, 0.4062, 0.625, 0.4375, 0.5625, 0.4375, 0.625, 0.4062, 0.625, 0.4062, 0.5625, 0.4375, 0.5, 0.4375, 0.5625, 0.4062, 0.5625, 0.4062, 0.5, 0.4375, 0.9375, 0.4219, 1.0, 0.4062, 0.9375, 0.4375, 0.4375, 0.4375, 0.5, 0.4062, 0.5, 0.4062, 0.4375, 0.4375, 0.875, 0.4375, 0.9375, 0.4062, 0.9375, 0.4062, 0.875, 0.4375, 0.375, 0.4375, 0.4375, 0.4062, 0.4375, 0.4062, 0.375, 0.4062, 0.5625, 0.4062, 0.625, 0.375, 0.625, 0.375, 0.5625, 0.4062, 0.5, 0.4062, 0.5625, 0.375, 0.5625, 0.375, 0.5, 0.4062, 0.9375, 0.3906, 1.0, 0.375, 0.9375, 0.4062, 0.4375, 0.4062, 0.5, 0.375, 0.5, 0.375, 0.4375, 0.4062, 0.875, 0.4062, 0.9375, 0.375, 0.9375, 0.375, 0.875, 0.4062, 0.375, 0.4062, 0.4375, 0.375, 0.4375, 0.375, 0.375, 0.4062, 0.8125, 0.4062, 0.875, 0.375, 0.875, 0.375, 0.8125, 0.4062, 0.75, 0.4062, 0.8125, 0.375, 0.8125, 0.375, 0.75, 0.4062, 0.6875, 0.4062, 0.75, 0.375, 0.75, 0.375, 0.6875, 0.4062, 0.625, 0.4062, 0.6875, 0.375, 0.6875, 0.375, 0.625, 0.375, 0.75, 0.375, 0.8125, 0.3437, 0.8125, 0.3437, 0.75, 0.375, 0.6875, 0.375, 0.75, 0.3437, 0.75, 0.3437, 0.6875, 0.375, 0.625, 0.375, 0.6875, 0.3437, 0.6875, 0.3437, 0.625, 0.375, 0.5625, 0.375, 0.625, 0.3437, 0.625, 0.3437, 0.5625, 0.375, 0.5, 0.375, 0.5625, 0.3437, 0.5625, 0.3437, 0.5, 0.375, 0.9375, 0.3594, 1.0, 0.3437, 0.9375, 0.375, 0.4375, 0.375, 0.5, 0.3437, 0.5, 0.3437, 0.4375, 0.375, 0.875, 0.375, 0.9375, 0.3437, 0.9375, 0.3437, 0.875, 0.375, 0.375, 0.375, 0.4375, 0.3437, 0.4375, 0.3437, 0.375, 0.375, 0.8125, 0.375, 0.875, 0.3437, 0.875, 0.3437, 0.8125, 0.3437, 0.5, 0.3437, 0.5625, 0.3125, 0.5625, 0.3125, 0.5, 0.3437, 0.9375, 0.3281, 1.0, 0.3125, 0.9375, 0.3437, 0.4375, 0.3437, 0.5, 0.3125, 0.5, 0.3125, 0.4375, 0.3437, 0.875, 0.3437, 0.9375, 0.3125, 0.9375, 0.3125, 0.875, 0.3437, 0.375, 0.3437, 0.4375, 0.3125, 0.4375, 0.3125, 0.375, 0.3437, 0.8125, 0.3437, 0.875, 0.3125, 0.875, 0.3125, 0.8125, 0.3437, 0.75, 0.3437, 0.8125, 0.3125, 0.8125, 0.3125, 0.75, 0.3437, 0.6875, 0.3437, 0.75, 0.3125, 0.75, 0.3125, 0.6875, 0.3437, 0.625, 0.3437, 0.6875, 0.3125, 0.6875, 0.3125, 0.625, 0.3437, 0.5625, 0.3437, 0.625, 0.3125, 0.625, 0.3125, 0.5625, 0.3125, 0.75, 0.3125, 0.8125, 0.2812, 0.8125, 0.2812, 0.75, 0.3125, 0.6875, 0.3125, 0.75, 0.2812, 0.75, 0.2812, 0.6875, 0.3125, 0.625, 0.3125, 0.6875, 0.2812, 0.6875, 0.2812, 0.625, 0.3125, 0.5625, 0.3125, 0.625, 0.2812, 0.625, 0.2812, 0.5625, 0.3125, 0.5, 0.3125, 0.5625, 0.2812, 0.5625, 0.2812, 0.5, 0.3125, 0.9375, 0.2969, 1.0, 0.2812, 0.9375, 0.3125, 0.4375, 0.3125, 0.5, 0.2812, 0.5, 0.2812, 0.4375, 0.3125, 0.875, 0.3125, 0.9375, 0.2812, 0.9375, 0.2812, 0.875, 0.3125, 0.375, 0.3125, 0.4375, 0.2812, 0.4375, 0.2812, 0.375, 0.3125, 0.8125, 0.3125, 0.875, 0.2812, 0.875, 0.2812, 0.8125, 0.2812, 0.5, 0.2812, 0.5625, 0.25, 0.5625, 0.25, 0.5, 0.2812, 0.9375, 0.2656, 1.0, 0.25, 0.9375, 0.2812, 0.4375, 0.2812, 0.5, 0.25, 0.5, 0.25, 0.4375, 0.2812, 0.875, 0.2812, 0.9375, 0.25, 0.9375, 0.25, 0.875, 0.2812, 0.375, 0.2812, 0.4375, 0.25, 0.4375, 0.25, 0.375, 0.2812, 0.8125, 0.2812, 0.875, 0.25, 0.875, 0.25, 0.8125, 0.2812, 0.75, 0.2812, 0.8125, 0.25, 0.8125, 0.25, 0.75, 0.2812, 0.6875, 0.2812, 0.75, 0.25, 0.75, 0.25, 0.6875, 0.2812, 0.625, 0.2812, 0.6875, 0.25, 0.6875, 0.25, 0.625, 0.2812, 0.5625, 0.2812, 0.625, 0.25, 0.625, 0.25, 0.5625, 0.25, 0.6875, 0.25, 0.75, 0.2187, 0.75, 0.2187, 0.6875, 0.25, 0.625, 0.25, 0.6875, 0.2187, 0.6875, 0.2188, 0.625, 0.25, 0.5625, 0.25, 0.625, 0.2188, 0.625, 0.2187, 0.5625, 0.25, 0.5, 0.25, 0.5625, 0.2187, 0.5625, 0.2187, 0.5, 0.25, 0.9375, 0.2344, 1.0, 0.2188, 0.9375, 0.25, 0.4375, 0.25, 0.5, 0.2187, 0.5, 0.2187, 0.4375, 0.25, 0.875, 0.25, 0.9375, 0.2188, 0.9375, 0.2188, 0.875, 0.25, 0.375, 0.25, 0.4375, 0.2187, 0.4375, 0.2188, 0.375, 0.25, 0.8125, 0.25, 0.875, 0.2188, 0.875, 0.2188, 0.8125, 0.25, 0.75, 0.25, 0.8125, 0.2188, 0.8125, 0.2187, 0.75, 0.2187, 0.4375, 0.2187, 0.5, 0.1875, 0.5, 0.1875, 0.4375, 0.2188, 0.875, 0.2188, 0.9375, 0.1875, 0.9375, 0.1875, 0.875, 0.2188, 0.375, 0.2187, 0.4375, 0.1875, 0.4375, 0.1875, 0.375, 0.2188, 0.8125, 0.2188, 0.875, 0.1875, 0.875, 0.1875, 0.8125, 0.2187, 0.75, 0.2188, 0.8125, 0.1875, 0.8125, 0.1875, 0.75, 0.2187, 0.6875, 0.2187, 0.75, 0.1875, 0.75, 0.1875, 0.6875, 0.2188, 0.625, 0.2187, 0.6875, 0.1875, 0.6875, 0.1875, 0.625, 0.2187, 0.5625, 0.2188, 0.625, 0.1875, 0.625, 0.1875, 0.5625, 0.2187, 0.5, 0.2187, 0.5625, 0.1875, 0.5625, 0.1875, 0.5, 0.2188, 0.9375, 0.2031, 1.0, 0.1875, 0.9375, 0.1875, 0.625, 0.1875, 0.6875, 0.1562, 0.6875, 0.1563, 0.625, 0.1875, 0.5625, 0.1875, 0.625, 0.1563, 0.625, 0.1562, 0.5625, 0.1875, 0.5, 0.1875, 0.5625, 0.1562, 0.5625, 0.1562, 0.5, 0.1875, 0.9375, 0.1719, 1.0, 0.1563, 0.9375, 0.1875, 0.4375, 0.1875, 0.5, 0.1562, 0.5, 0.1562, 0.4375, 0.1875, 0.875, 0.1875, 0.9375, 0.1563, 0.9375, 0.1563, 0.875, 0.1875, 0.375, 0.1875, 0.4375, 0.1562, 0.4375, 0.1563, 0.375, 0.1875, 0.8125, 0.1875, 0.875, 0.1563, 0.875, 0.1563, 0.8125, 0.1875, 0.75, 0.1875, 0.8125, 0.1563, 0.8125, 0.1563, 0.75, 0.1875, 0.6875, 0.1875, 0.75, 0.1563, 0.75, 0.1562, 0.6875, 0.1563, 0.875, 0.1563, 0.9375, 0.125, 0.9375, 0.125, 0.875, 0.1563, 0.375, 0.1562, 0.4375, 0.125, 0.4375, 0.125, 0.375, 0.1563, 0.8125, 0.1563, 0.875, 0.125, 0.875, 0.125, 0.8125, 0.1563, 0.75, 0.1563, 0.8125, 0.125, 0.8125, 0.125, 0.75, 0.1562, 0.6875, 0.1563, 0.75, 0.125, 0.75, 0.125, 0.6875, 0.1563, 0.625, 0.1562, 0.6875, 0.125, 0.6875, 0.125, 0.625, 0.1562, 0.5625, 0.1563, 0.625, 0.125, 0.625, 0.125, 0.5625, 0.1562, 0.5, 0.1562, 0.5625, 0.125, 0.5625, 0.125, 0.5, 0.1563, 0.9375, 0.1406, 1.0, 0.125, 0.9375, 0.1562, 0.4375, 0.1562, 0.5, 0.125, 0.5, 0.125, 0.4375, 0.125, 0.625, 0.125, 0.6875, 0.09375, 0.6875, 0.09375, 0.625, 0.125, 0.5625, 0.125, 0.625, 0.09375, 0.625, 0.09375, 0.5625, 0.125, 0.5, 0.125, 0.5625, 0.09375, 0.5625, 0.09375, 0.5, 0.125, 0.9375, 0.1094, 1.0, 0.09375, 0.9375, 0.125, 0.4375, 0.125, 0.5, 0.09375, 0.5, 0.09375, 0.4375, 0.125, 0.875, 0.125, 0.9375, 0.09375, 0.9375, 0.09375, 0.875, 0.125, 0.375, 0.125, 0.4375, 0.09375, 0.4375, 0.09375, 0.375, 0.125, 0.8125, 0.125, 0.875, 0.09375, 0.875, 0.09375, 0.8125, 0.125, 0.75, 0.125, 0.8125, 0.09375, 0.8125, 0.09375, 0.75, 0.125, 0.6875, 0.125, 0.75, 0.09375, 0.75, 0.09375, 0.6875, 0.09375, 0.375, 0.09375, 0.4375, 0.0625, 0.4375, 0.0625, 0.375, 0.09375, 0.8125, 0.09375, 0.875, 0.0625, 0.875, 0.0625, 0.8125, 0.09375, 0.75, 0.09375, 0.8125, 0.0625, 0.8125, 0.0625, 0.75, 0.09375, 0.6875, 0.09375, 0.75, 0.0625, 0.75, 0.0625, 0.6875, 0.09375, 0.625, 0.09375, 0.6875, 0.0625, 0.6875, 0.0625, 0.625, 0.09375, 0.5625, 0.09375, 0.625, 0.0625, 0.625, 0.0625, 0.5625, 0.09375, 0.5, 0.09375, 0.5625, 0.0625, 0.5625, 0.0625, 0.5, 0.09375, 0.9375, 0.07813, 1.0, 0.0625, 0.9375, 0.09375, 0.4375, 0.09375, 0.5, 0.0625, 0.5, 0.0625, 0.4375, 0.09375, 0.875, 0.09375, 0.9375, 0.0625, 0.9375, 0.0625, 0.875, 0.0625, 0.5625, 0.0625, 0.625, 0.03125, 0.625, 0.03125, 0.5625, 0.0625, 0.5, 0.0625, 0.5625, 0.03125, 0.5625, 0.03125, 0.5, 0.0625, 0.9375, 0.04688, 1.0, 0.03125, 0.9375, 0.0625, 0.4375, 0.0625, 0.5, 0.03125, 0.5, 0.03125, 0.4375, 0.0625, 0.875, 0.0625, 0.9375, 0.03125, 0.9375, 0.03125, 0.875, 0.0625, 0.375, 0.0625, 0.4375, 0.03125, 0.4375, 0.03125, 0.375, 0.0625, 0.8125, 0.0625, 0.875, 0.03125, 0.875, 0.03125, 0.8125, 0.0625, 0.75, 0.0625, 0.8125, 0.03125, 0.8125, 0.03125, 0.75, 0.0625, 0.6875, 0.0625, 0.75, 0.03125, 0.75, 0.03125, 0.6875, 0.0625, 0.625, 0.0625, 0.6875, 0.03125, 0.6875, 0.03125, 0.625, 0.03125, 0.8125, 0.03125, 0.875, 8.941e-08, 0.875, 5.96e-08, 0.8125, 0.03125, 0.75, 0.03125, 0.8125, 5.96e-08, 0.8125, 0.0, 0.75, 0.03125, 0.6875, 0.03125, 0.75, 0.0, 0.75, 0.0, 0.6875, 0.03125, 0.625, 0.03125, 0.6875, 0.0, 0.6875, 5.96e-08, 0.625, 0.03125, 0.5625, 0.03125, 0.625, 5.96e-08, 0.625, 0.0, 0.5625, 0.03125, 0.5, 0.03125, 0.5625, 0.0, 0.5625, 0.0, 0.5, 0.03125, 0.9375, 0.01563, 1.0, 2.384e-07, 0.9375, 0.03125, 0.4375, 0.03125, 0.5, 0.0, 0.5, 0.0, 0.4375, 0.03125, 0.875, 0.03125, 0.9375, 2.384e-07, 0.9375, 8.941e-08, 0.875, 0.03125, 0.375, 0.03125, 0.4375, 0.0, 0.4375, 5.96e-08, 0.375, 1.0, 0.5625, 1.0, 0.625, 0.9688, 0.625, 0.9688, 0.5625, 1.0, 0.5, 1.0, 0.5625, 0.9688, 0.5625, 0.9688, 0.5, 1.0, 0.9375, 0.9844, 1.0, 0.9688, 0.9375, 1.0, 0.4375, 1.0, 0.5, 0.9688, 0.5, 0.9688, 0.4375, 1.0, 0.875, 1.0, 0.9375, 0.9688, 0.9375, 0.9688, 0.875, 1.0, 0.375, 1.0, 0.4375, 0.9688, 0.4375, 0.9688, 0.375, 1.0, 0.8125, 1.0, 0.875, 0.9688, 0.875, 0.9688, 0.8125, 1.0, 0.75, 1.0, 0.8125, 0.9688, 0.8125, 0.9688, 0.75, 1.0, 0.6875, 1.0, 0.75, 0.9688, 0.75, 0.9688, 0.6875, 1.0, 0.625, 1.0, 0.6875, 0.9688, 0.6875, 0.9688, 0.625, 0.9688, 0.75, 0.9688, 0.8125, 0.9375, 0.8125, 0.9375, 0.75, 0.9688, 0.6875, 0.9688, 0.75, 0.9375, 0.75, 0.9375, 0.6875, 0.9688, 0.625, 0.9688, 0.6875, 0.9375, 0.6875, 0.9375, 0.625, 0.9688, 0.5625, 0.9688, 0.625, 0.9375, 0.625, 0.9375, 0.5625, 0.9688, 0.5, 0.9688, 0.5625, 0.9375, 0.5625, 0.9375, 0.5, 0.9688, 0.9375, 0.9531, 1.0, 0.9375, 0.9375, 0.9688, 0.4375, 0.9688, 0.5, 0.9375, 0.5, 0.9375, 0.4375, 0.9688, 0.875, 0.9688, 0.9375, 0.9375, 0.9375, 0.9375, 0.875, 0.9688, 0.375, 0.9688, 0.4375, 0.9375, 0.4375, 0.9375, 0.375, 0.9688, 0.8125, 0.9688, 0.875, 0.9375, 0.875, 0.9375, 0.8125, 0.9375, 0.5, 0.9375, 0.5625, 0.9062, 0.5625, 0.9062, 0.5, 0.9375, 0.9375, 0.9219, 1.0, 0.9063, 0.9375, 0.9375, 0.4375, 0.9375, 0.5, 0.9062, 0.5, 0.9062, 0.4375, 0.9375, 0.875, 0.9375, 0.9375, 0.9063, 0.9375, 0.9063, 0.875, 0.9375, 0.375, 0.9375, 0.4375, 0.9062, 0.4375, 0.9062, 0.375, 0.9375, 0.8125, 0.9375, 0.875, 0.9063, 0.875, 0.9062, 0.8125, 0.9375, 0.75, 0.9375, 0.8125, 0.9062, 0.8125, 0.9062, 0.75, 0.9375, 0.6875, 0.9375, 0.75, 0.9062, 0.75, 0.9062, 0.6875, 0.9375, 0.625, 0.9375, 0.6875, 0.9062, 0.6875, 0.9062, 0.625, 0.9375, 0.5625, 0.9375, 0.625, 0.9062, 0.625, 0.9062, 0.5625, 0.9062, 0.6875, 0.9062, 0.75, 0.875, 0.75, 0.875, 0.6875, 0.9062, 0.625, 0.9062, 0.6875, 0.875, 0.6875, 0.875, 0.625, 0.9062, 0.5625, 0.9062, 0.625, 0.875, 0.625, 0.875, 0.5625, 0.9062, 0.5, 0.9062, 0.5625, 0.875, 0.5625, 0.875, 0.5, 0.9063, 0.9375, 0.8906, 1.0, 0.875, 0.9375, 0.9062, 0.4375, 0.9062, 0.5, 0.875, 0.5, 0.875, 0.4375, 0.9063, 0.875, 0.9063, 0.9375, 0.875, 0.9375, 0.875, 0.875, 0.9062, 0.375, 0.9062, 0.4375, 0.875, 0.4375, 0.875, 0.375, 0.9062, 0.8125, 0.9063, 0.875, 0.875, 0.875, 0.875, 0.8125, 0.9062, 0.75, 0.9062, 0.8125, 0.875, 0.8125, 0.875, 0.75, 0.875, 0.9375, 0.8594, 1.0, 0.8438, 0.9375, 0.875, 0.4375, 0.875, 0.5, 0.8438, 0.5, 0.8438, 0.4375, 0.875, 0.875, 0.875, 0.9375, 0.8438, 0.9375, 0.8438, 0.875, 0.875, 0.375, 0.875, 0.4375, 0.8438, 0.4375, 0.8438, 0.375, 0.875, 0.8125, 0.875, 0.875, 0.8438, 0.875, 0.8438, 0.8125, 0.875, 0.75, 0.875, 0.8125, 0.8438, 0.8125, 0.8438, 0.75, 0.875, 0.6875, 0.875, 0.75, 0.8438, 0.75, 0.8438, 0.6875, 0.875, 0.625, 0.875, 0.6875, 0.8438, 0.6875, 0.8438, 0.625, 0.875, 0.5625, 0.875, 0.625, 0.8438, 0.625, 0.8438, 0.5625, 0.875, 0.5, 0.875, 0.5625, 0.8438, 0.5625, 0.8438, 0.5, 0.8438, 0.6875, 0.8438, 0.75, 0.8125, 0.75, 0.8125, 0.6875, 0.8438, 0.625, 0.8438, 0.6875, 0.8125, 0.6875, 0.8125, 0.625, 0.8438, 0.5625, 0.8438, 0.625, 0.8125, 0.625, 0.8125, 0.5625, 0.8438, 0.5, 0.8438, 0.5625, 0.8125, 0.5625, 0.8125, 0.5, 0.8438, 0.9375, 0.8281, 1.0, 0.8125, 0.9375, 0.8438, 0.4375, 0.8438, 0.5, 0.8125, 0.5, 0.8125, 0.4375, 0.8438, 0.875, 0.8438, 0.9375, 0.8125, 0.9375, 0.8125, 0.875, 0.8438, 0.375, 0.8438, 0.4375, 0.8125, 0.4375, 0.8125, 0.375, 0.8438, 0.8125, 0.8438, 0.875, 0.8125, 0.875, 0.8125, 0.8125, 0.8438, 0.75, 0.8438, 0.8125, 0.8125, 0.8125, 0.8125, 0.75, 0.8125, 0.4375, 0.8125, 0.5, 0.7812, 0.5, 0.7812, 0.4375, 0.8125, 0.875, 0.8125, 0.9375, 0.7812, 0.9375, 0.7812, 0.875, 0.8125, 0.375, 0.8125, 0.4375, 0.7812, 0.4375, 0.7812, 0.375, 0.8125, 0.8125, 0.8125, 0.875, 0.7812, 0.875, 0.7812, 0.8125, 0.8125, 0.75, 0.8125, 0.8125, 0.7812, 0.8125, 0.7812, 0.75, 0.8125, 0.6875, 0.8125, 0.75, 0.7812, 0.75, 0.7812, 0.6875, 0.8125, 0.625, 0.8125, 0.6875, 0.7812, 0.6875, 0.7812, 0.625, 0.8125, 0.5625, 0.8125, 0.625, 0.7812, 0.625, 0.7812, 0.5625, 0.8125, 0.5, 0.8125, 0.5625, 0.7812, 0.5625, 0.7812, 0.5, 0.8125, 0.9375, 0.7969, 1.0, 0.7812, 0.9375, 0.7812, 0.625, 0.7812, 0.6875, 0.75, 0.6875, 0.75, 0.625, 0.7812, 0.5625, 0.7812, 0.625, 0.75, 0.625, 0.75, 0.5625, 0.7812, 0.5, 0.7812, 0.5625, 0.75, 0.5625, 0.75, 0.5, 0.7812, 0.9375, 0.7656, 1.0, 0.75, 0.9375, 0.7812, 0.4375, 0.7812, 0.5, 0.75, 0.5, 0.75, 0.4375, 0.7812, 0.875, 0.7812, 0.9375, 0.75, 0.9375, 0.75, 0.875, 0.7812, 0.375, 0.7812, 0.4375, 0.75, 0.4375, 0.75, 0.375, 0.7812, 0.8125, 0.7812, 0.875, 0.75, 0.875, 0.75, 0.8125, 0.7812, 0.75, 0.7812, 0.8125, 0.75, 0.8125, 0.75, 0.75, 0.7812, 0.6875, 0.7812, 0.75, 0.75, 0.75, 0.75, 0.6875])
me_sphere.use_remesh_fix_poles = True
me_sphere.use_remesh_preserve_attributes = False
me_sphere.use_mirror_vertex_groups = False
me_sphere.update()
me_plane = bpy.data.meshes.new('Plane')
me_plane.from_pydata([(0.3198, -1.0, 1.15), (0.01586, -0.51, -0.7626), (0.475, 0.8446, 1.113), (0.01586, 0.4585, -0.7626), (-0.3033, -0.3803, 1.006), (0.03508, -0.1362, -0.7781), (0.3685, -0.973, 0.6219), (0.6984, -0.463, 0.6219), (-0.4991, 0.5234, 0.9693), (-0.4991, 0.06496, 0.9693), (0.1251, -0.2548, 0.299), (0.01586, -0.255, -0.7626), (0.3685, -0.6436, 0.4313), (0.01586, 0.2292, -0.7626), (-0.1012, 0.2594, 0.3528), (-0.1863, 0.2942, 0.4979), (0.4699, 0.8445, 1.121), (0.01072, 0.4584, -0.09215), (0.4699, 0.8445, 1.121), (0.01072, 0.4584, -0.7552), (0.02358, 0.1227, -0.7797), (0.01586, 0.1146, -0.7626), (-0.2668, 0.2013, 0.6571), (0.01586, 0.0, -0.7626), (-0.4991, 0.06496, 0.9693), (-0.4552, -0.01492, -0.7189), (-0.9701, 0.05004, 1.013), (-0.4332, 0.0575, 0.3504), (-0.2196, -0.007462, -0.7408)], [(21, 20)], [(14, 13, 3, 2), (10, 11, 5, 4), (11, 1, 6, 12), (21, 5, 9, 22), (5, 11, 12, 7), (0, 1, 11, 10), (3, 13, 15, 8), (9, 5, 23, 24), (2, 3, 17, 16), (16, 17, 19, 18), (27, 28, 25, 26), (13, 21, 22, 15), (4, 5, 21, 13, 14), (24, 23, 28, 27)])
_uv = me_plane.uv_layers.new(name='UVMap')
_uv.uv.foreach_set('vector', [0.0, 0.75, 1.0, 0.75, 1.0, 1.0, 0.0, 1.0, 0.0, 0.25, 1.0, 0.25, 1.0, 0.5, 0.0, 0.5, 1.0, 0.25, 1.0, 0.0, 1.0, 0.0, 1.0, 0.25, 1.0, 0.625, 1.0, 0.5, 1.0, 0.5, 1.0, 0.625, 1.0, 0.5, 1.0, 0.25, 1.0, 0.25, 1.0, 0.5, 0.0, 0.0, 1.0, 0.0, 1.0, 0.25, 0.0, 0.25, 1.0, 1.0, 1.0, 0.75, 1.0, 0.75, 1.0, 1.0, 1.0, 0.5, 1.0, 0.5, 1.0, 0.5, 1.0, 0.5, 0.0, 1.0, 1.0, 1.0, 1.0, 1.0, 0.0, 1.0, 0.0, 1.0, 1.0, 1.0, 1.0, 1.0, 0.0, 1.0, 1.0, 0.5, 1.0, 0.5, 1.0, 0.5, 1.0, 0.5, 1.0, 0.75, 1.0, 0.625, 1.0, 0.625, 1.0, 0.75, 0.0, 0.5, 1.0, 0.5, 1.0, 0.625, 1.0, 0.75, 0.0, 0.75, 1.0, 0.5, 1.0, 0.5, 1.0, 0.5, 1.0, 0.5])
me_plane.use_remesh_fix_poles = True
me_plane.use_remesh_preserve_attributes = False
me_plane.use_mirror_vertex_groups = False
me_plane.update()

# ---- objects
ob_cube = bpy.data.objects.new('Cube', me_cube)
ob_light = bpy.data.objects.new('Light', light_light)
ob_camera = bpy.data.objects.new('Camera', cam_camera)
ob_sphere = bpy.data.objects.new('Sphere', me_sphere)
ob_plane = bpy.data.objects.new('Plane', me_plane)

# ---- transforms, parenting, visibility, modifiers, constraints
ob_cube.location = (0.0, 0.0, 0.0)
ob_cube.lock_rotations_4d = False
ob_cube.empty_display_type = 'ARROWS'
ob_cube.lineart.crease_threshold = 0.0
_m = ob_cube.modifiers.new('Decimate', 'DECIMATE')
_m.ratio = 0.5769
ob_light.location = (4.076, 1.005, 5.904)
ob_light.rotation_euler = (0.6503, 0.05522, 1.866)
ob_light.lock_rotations_4d = False
ob_light.empty_display_type = 'ARROWS'
ob_light.color = (0.0, 0.0, 0.0, 0.0)
ob_light.lineart.crease_threshold = 0.0
ob_camera.location = (7.359, -6.926, 4.958)
ob_camera.rotation_euler = (1.109, 0.0, 0.8149)
ob_camera.lock_rotations_4d = False
ob_camera.empty_display_type = 'ARROWS'
ob_camera.color = (0.0, 0.0, 0.0, 0.0)
ob_camera.display_type = 'WIRE'
ob_camera.lineart.crease_threshold = 0.0
ob_sphere.location = (-0.7478, 0.0, 6.493)
ob_sphere.lineart.crease_threshold = 0.0
_m = ob_sphere.modifiers.new('Decimate', 'DECIMATE')
_m.ratio = 0.141
_m.symmetry_axis = 'Y'
ob_plane.location = (0.0, 0.0, 0.0)
ob_plane.lineart.crease_threshold = 0.0
_m = ob_plane.modifiers.new('Decimate', 'DECIMATE')
_m.ratio = 0.5192

# ---- collection membership
col_collection.objects.link(ob_cube)
col_collection.objects.link(ob_light)
col_collection.objects.link(ob_camera)
col_collection.objects.link(ob_sphere)
col_collection.objects.link(ob_plane)

# ---- scene / render settings (as saved in the file)
scene.camera = ob_camera
scene.frame_start = 1; scene.frame_end = 250; scene.frame_set(0)
scene.render.engine = 'BLENDER_EEVEE_NEXT'
scene.cycles.use_denoising = False
scene.cycles.samples = 128
scene.cycles.sampling_pattern = 'TABULATED_SOBOL'
scene.cycles.use_adaptive_sampling = False
scene.cycles.use_light_tree = False
scene.view_settings.view_transform = 'Filmic'
bpy.context.view_layer.update()
